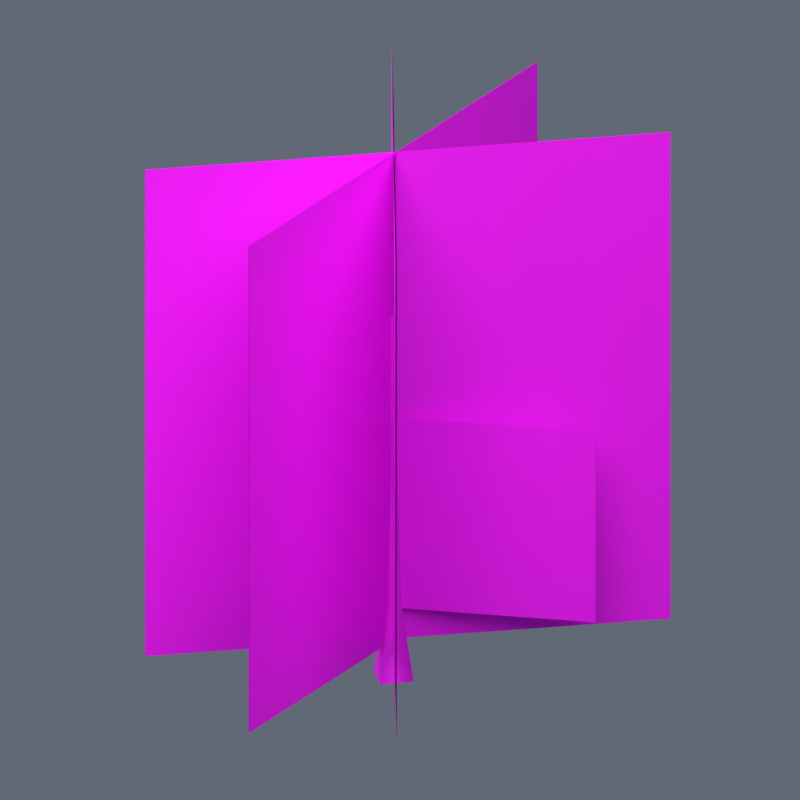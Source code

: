 # Source: Fluxara_Slender_Leaf_Tree.blend  (saved by Blender 4.5.92; exported with 4.5.12 LTS)
import bpy
from mathutils import Matrix  # noqa: F401  (used for matrix-valued properties, if any)

bpy.ops.wm.read_factory_settings(use_empty=True)
scene = bpy.context.scene
scene.name = 'Scene'

# ---- images (referenced by path relative to the original .blend; pixels are not part of the script)
import os
ASSET_DIR = os.environ.get("B2B_ASSET_DIR", "")  # directory of the original .blend (textures are referenced by path, not embedded)
HERE = os.path.dirname(os.path.abspath(__file__))  # packed textures are extracted next to this script under _unpacked/

def load_image(name, relpath, width, height, colorspace="sRGB"):
    """Load a texture the original file referenced (path relative to the .blend, or extracted next to this script)."""
    p = next((c for c in (os.path.join(HERE, relpath), os.path.join(ASSET_DIR, relpath)) if relpath and os.path.exists(c)), "")
    if p:
        img = bpy.data.images.load(p, check_existing=True)
        img.name = name
    else:  # same state as the original file: an image datablock whose file is absent (Cycles renders it pink)
        img = bpy.data.images.new(name, width, height)
        img.source = "FILE"
        img.filepath = "//" + (relpath or name)
    img.colorspace_settings.name = colorspace
    return img
img_fluxara_slender_leaf_tree_png = load_image('fluxara_slender_leaf_tree.png', 'library/fluxara_driftlib_accacia_a/fluxara_slender_leaf_tree.png', 1024, 1024, 'sRGB')
img_fluxara_slender_leaf_tree_png_001 = load_image('fluxara_slender_leaf_tree.png.001', 'library/fluxara_driftlib_accacia_a/fluxara_slender_leaf_tree.png', 1024, 1024, 'sRGB')

# ---- materials (node trees are filled in below, after node groups)
mat_fluxara_slender_leaf_tree = bpy.data.materials.new('fluxara_slender_leaf_tree')
mat_fluxara_slender_leaf_tree_001 = bpy.data.materials.new('fluxara_slender_leaf_tree.001')

# ---- material node trees
mat_fluxara_slender_leaf_tree.use_nodes = True; mat_fluxara_slender_leaf_tree.node_tree.nodes.clear()
_N = mat_fluxara_slender_leaf_tree.node_tree.nodes; _L = mat_fluxara_slender_leaf_tree.node_tree.links
n0 = _N.new('ShaderNodeBsdfPrincipled'); n0.name = 'Principled BSDF'; n0.location = (-200, 100)
n0.inputs[2].default_value = 0.75
n1 = _N.new('ShaderNodeOutputMaterial'); n1.name = 'Material Output'; n1.location = (200, 100)
n2 = _N.new('ShaderNodeTexImage'); n2.name = 'Image Texture'; n2.location = (0, 0)
n2.image = img_fluxara_slender_leaf_tree_png
n3 = _N.new('ShaderNodeVertexColor'); n3.name = 'Color Attribute'; n3.location = (0, 0)
n3.layer_name = 'Color'
n4 = _N.new('ShaderNodeMixRGB'); n4.name = 'Mix (Legacy)'; n4.location = (0, 0)
n4.blend_type = 'MULTIPLY'
n4.inputs[0].default_value = 1.0
_L.new(n0.outputs[0], n1.inputs[0])
_L.new(n2.outputs[0], n4.inputs[1])
_L.new(n3.outputs[0], n4.inputs[2])
_L.new(n2.outputs[0], n0.inputs[0])
_L.new(n2.outputs[1], n0.inputs[4])
n1.is_active_output = True
mat_fluxara_slender_leaf_tree_001.use_nodes = True; mat_fluxara_slender_leaf_tree_001.node_tree.nodes.clear()
_N = mat_fluxara_slender_leaf_tree_001.node_tree.nodes; _L = mat_fluxara_slender_leaf_tree_001.node_tree.links
n0 = _N.new('ShaderNodeBsdfPrincipled'); n0.name = 'Principled BSDF'; n0.location = (-200, 100)
n0.inputs[2].default_value = 0.75
n1 = _N.new('ShaderNodeOutputMaterial'); n1.name = 'Material Output'; n1.location = (200, 100)
n2 = _N.new('ShaderNodeTexImage'); n2.name = 'Image Texture'; n2.location = (0, 0)
n2.image = img_fluxara_slender_leaf_tree_png_001
n3 = _N.new('ShaderNodeVertexColor'); n3.name = 'Color Attribute'; n3.location = (0, 0)
n3.layer_name = 'Color'
n4 = _N.new('ShaderNodeMixRGB'); n4.name = 'Mix (Legacy)'; n4.location = (0, 0)
n4.blend_type = 'MULTIPLY'
n4.inputs[0].default_value = 1.0
_L.new(n0.outputs[0], n1.inputs[0])
_L.new(n2.outputs[0], n4.inputs[1])
_L.new(n3.outputs[0], n4.inputs[2])
_L.new(n2.outputs[0], n0.inputs[0])
_L.new(n2.outputs[1], n0.inputs[4])
n1.is_active_output = True

# ---- world
world_preview = bpy.data.worlds.new('Preview'); scene.world = world_preview
world_preview.use_nodes = True; world_preview.node_tree.nodes.clear()
_N = world_preview.node_tree.nodes; _L = world_preview.node_tree.links
n0 = _N.new('ShaderNodeBackground'); n0.name = 'Background'; n0.location = (-200, 100)
n0.inputs[0].default_value = (0.12, 0.14, 0.18, 1.0)
n1 = _N.new('ShaderNodeOutputWorld'); n1.name = 'World Output'; n1.location = (200, 100)
_L.new(n0.outputs[0], n1.inputs[0])
n1.is_active_output = True

# ---- cameras
cam_camera = bpy.data.cameras.new('Camera')
cam_camera.type = 'ORTHO'
cam_camera.ortho_scale = 7.2

# ---- lights
light_area = bpy.data.lights.new('Area', 'AREA')
light_area.energy = 5760.0
light_area.size = 19.2
light_area.size_y = 1.0
light_area_001 = bpy.data.lights.new('Area.001', 'AREA')
light_area_001.energy = 2304.0
light_area_001.size = 19.2
light_area_001.size_y = 1.0

# ---- meshes
me_fluxara_slender_leaf_tree_high_mesh = bpy.data.meshes.new('Fluxara_Slender_Leaf_Tree_High_Mesh')
me_fluxara_slender_leaf_tree_high_mesh.from_pydata([(1.431e-07, 2.4, 0.0), (1.431e-07, -2.4, 0.0), (0.0, -2.4, 2.4), (0.0, 2.4, 2.4), (1.698, 0.7214, 0.3192), (-0.03823, -0.001463, 0.3192), (-0.03823, -0.001463, 2.2), (1.698, 0.7214, 2.2), (-1.809, 0.2608, 1.355), (0.04762, -0.03816, 1.355), (0.04762, -0.03816, 3.235), (-1.809, 0.2608, 3.235), (1.313, -2.009, 2.384e-07), (-1.313, 2.009, 2.384e-07), (-1.313, 2.009, 2.4), (1.313, -2.009, 2.4), (1.838, 1.752, 2.384e-07), (-1.693, -1.498, 2.384e-07), (-1.693, -1.498, 2.4), (1.838, 1.752, 2.4), (-1.431e-07, -2.4, 4.8), (-1.431e-07, 2.4, 4.8), (-1.313, 2.009, 4.8), (1.313, -2.009, 4.8), (-1.693, -1.498, 4.8), (1.838, 1.752, 4.8), (0.0, 0.08674, 0.3705), (0.0, 0.2185, -0.3527), (0.2185, 2.605e-09, -0.3527), (0.08674, 1.034e-09, 0.3705), (1.91e-08, -0.2185, -0.3527), (7.583e-09, -0.08674, 0.3705), (-0.2185, -9.55e-09, -0.3527), (-0.08674, -3.791e-09, 0.3705), (0.0, 0.01366, 2.441), (0.01366, 1.629e-10, 2.441), (1.194e-09, -0.01366, 2.441), (-0.01366, -5.97e-10, 2.441), (-0.01, 2.4, 0.0), (-0.01, 2.4, 2.4), (-0.01, -2.4, 2.4), (-0.01, -2.4, 0.0), (1.694, 0.7306, 0.3192), (1.694, 0.7306, 2.2), (-0.04207, 0.007768, 2.2), (-0.04207, 0.007768, 0.3192), (-1.811, 0.2509, 1.355), (-1.811, 0.2509, 3.235), (0.04603, -0.04803, 3.235), (0.04603, -0.04803, 1.355), (1.322, -2.003, 2.384e-07), (1.322, -2.003, 2.4), (-1.305, 2.014, 2.4), (-1.305, 2.014, 2.384e-07), (1.832, 1.76, 2.384e-07), (1.832, 1.76, 2.4), (-1.7, -1.491, 2.4), (-1.7, -1.491, 2.384e-07), (-0.01, 2.4, 4.8), (-0.01, -2.4, 4.8), (1.322, -2.003, 4.8), (-1.305, 2.014, 4.8), (1.832, 1.76, 4.8), (-1.7, -1.491, 4.8), (0.0, 0.0768, 0.3694), (0.0768, 1.034e-09, 0.3694), (0.2086, 2.605e-09, -0.3545), (0.0, 0.2086, -0.3545), (7.583e-09, -0.0768, 0.3694), (1.91e-08, -0.2086, -0.3545), (-0.0768, -3.791e-09, 0.3694), (-0.2086, -9.55e-09, -0.3545), (0.0, 0.003664, 2.44), (0.003664, 1.629e-10, 2.44), (1.194e-09, -0.003664, 2.44), (-0.003664, -5.97e-10, 2.44)], [], [(2, 1, 0), (2, 0, 3), (6, 5, 4), (6, 4, 7), (10, 9, 8), (10, 8, 11), (14, 13, 12), (14, 12, 15), (18, 17, 16), (18, 16, 19), (20, 2, 3), (20, 3, 21), (22, 14, 15), (22, 15, 23), (24, 18, 19), (24, 19, 25), (28, 27, 26), (28, 26, 29), (30, 28, 29), (30, 29, 31), (32, 30, 31), (32, 31, 33), (27, 32, 33), (27, 33, 26), (29, 26, 34), (29, 34, 35), (31, 29, 35), (31, 35, 36), (33, 31, 36), (33, 36, 37), (26, 33, 37), (26, 37, 34), (40, 39, 38), (40, 38, 41), (44, 43, 42), (44, 42, 45), (48, 47, 46), (48, 46, 49), (52, 51, 50), (52, 50, 53), (56, 55, 54), (56, 54, 57), (59, 58, 39), (59, 39, 40), (61, 60, 51), (61, 51, 52), (63, 62, 55), (63, 55, 56), (66, 65, 64), (66, 64, 67), (69, 68, 65), (69, 65, 66), (71, 70, 68), (71, 68, 69), (67, 64, 70), (67, 70, 71), (65, 73, 72), (65, 72, 64), (68, 74, 73), (68, 73, 65), (70, 75, 74), (70, 74, 68), (64, 72, 75), (64, 75, 70)])
me_fluxara_slender_leaf_tree_high_mesh.polygons.foreach_set('use_smooth', [True] * 64)
_uv = me_fluxara_slender_leaf_tree_high_mesh.uv_layers.new(name='UVMap')
_uv.uv.foreach_set('vector', [9.996e-05, 0.5002, 9.996e-05, 0.0004883, 0.9995, 0.0004883, 9.996e-05, 0.5002, 0.9995, 0.0004883, 0.9995, 0.5002, 0.5361, 0.5518, 0.5361, 0.09326, 0.897, 0.09326, 0.5361, 0.5518, 0.897, 0.09326, 0.897, 0.5518, 0.5361, 0.5518, 0.5361, 0.09326, 0.897, 0.09326, 0.5361, 0.5518, 0.897, 0.09326, 0.897, 0.5518, 9.996e-05, 0.5002, 9.996e-05, 0.0004883, 0.9995, 0.0004883, 9.996e-05, 0.5002, 0.9995, 0.0004883, 0.9995, 0.5002, 9.996e-05, 0.5002, 9.996e-05, 0.0004883, 0.9995, 0.0004883, 9.996e-05, 0.5002, 0.9995, 0.0004883, 0.9995, 0.5002, 0.0001, 0.9999, 9.996e-05, 0.5002, 0.9995, 0.5002, 0.0001, 0.9999, 0.9995, 0.5002, 0.9995, 0.9999, 0.0001, 0.9999, 9.996e-05, 0.5002, 0.9995, 0.5002, 0.0001, 0.9999, 0.9995, 0.5002, 0.9995, 0.9999, 0.0001, 0.9999, 9.996e-05, 0.5002, 0.9995, 0.5002, 0.0001, 0.9999, 0.9995, 0.5002, 0.9995, 0.9999, 0.4983, 0.03857, 0.4951, 0.03906, 0.4966, 0.05957, 0.4983, 0.03857, 0.4966, 0.05957, 0.5, 0.05908, 0.4951, 0.03809, 0.4983, 0.03857, 0.5, 0.05908, 0.4951, 0.03809, 0.5, 0.05908, 0.4966, 0.05908, 0.4917, 0.03906, 0.4951, 0.03809, 0.4966, 0.05908, 0.4917, 0.03906, 0.4966, 0.05908, 0.4934, 0.05957, 0.4951, 0.03906, 0.4917, 0.03906, 0.4934, 0.05957, 0.4951, 0.03906, 0.4934, 0.05957, 0.4966, 0.05957, 0.5, 0.05908, 0.4966, 0.05957, 0.5054, 0.1743, 0.5, 0.05908, 0.5054, 0.1743, 0.5063, 0.1743, 0.4966, 0.05908, 0.5, 0.05908, 0.5063, 0.1743, 0.4966, 0.05908, 0.5063, 0.1743, 0.5054, 0.1743, 0.4934, 0.05957, 0.4966, 0.05908, 0.5054, 0.1743, 0.4934, 0.05957, 0.5054, 0.1743, 0.5049, 0.1743, 0.4966, 0.05957, 0.4934, 0.05957, 0.5049, 0.1743, 0.4966, 0.05957, 0.5049, 0.1743, 0.5054, 0.1743, 9.996e-05, 0.5002, 0.9995, 0.5002, 0.9995, 0.0004883, 9.996e-05, 0.5002, 0.9995, 0.0004883, 9.996e-05, 0.0004883, 0.5361, 0.5518, 0.897, 0.5518, 0.897, 0.09326, 0.5361, 0.5518, 0.897, 0.09326, 0.5361, 0.09326, 0.5361, 0.5518, 0.897, 0.5518, 0.897, 0.09326, 0.5361, 0.5518, 0.897, 0.09326, 0.5361, 0.09326, 9.996e-05, 0.5002, 0.9995, 0.5002, 0.9995, 0.0004883, 9.996e-05, 0.5002, 0.9995, 0.0004883, 9.996e-05, 0.0004883, 9.996e-05, 0.5002, 0.9995, 0.5002, 0.9995, 0.0004883, 9.996e-05, 0.5002, 0.9995, 0.0004883, 9.996e-05, 0.0004883, 0.0001, 0.9999, 0.9995, 0.9999, 0.9995, 0.5002, 0.0001, 0.9999, 0.9995, 0.5002, 9.996e-05, 0.5002, 0.0001, 0.9999, 0.9995, 0.9999, 0.9995, 0.5002, 0.0001, 0.9999, 0.9995, 0.5002, 9.996e-05, 0.5002, 0.0001, 0.9999, 0.9995, 0.9999, 0.9995, 0.5002, 0.0001, 0.9999, 0.9995, 0.5002, 9.996e-05, 0.5002, 0.4983, 0.03857, 0.5, 0.05908, 0.4966, 0.05957, 0.4983, 0.03857, 0.4966, 0.05957, 0.4951, 0.03906, 0.4951, 0.03809, 0.4966, 0.05908, 0.5, 0.05908, 0.4951, 0.03809, 0.5, 0.05908, 0.4983, 0.03857, 0.4917, 0.03906, 0.4934, 0.05957, 0.4966, 0.05908, 0.4917, 0.03906, 0.4966, 0.05908, 0.4951, 0.03809, 0.4951, 0.03906, 0.4966, 0.05957, 0.4934, 0.05957, 0.4951, 0.03906, 0.4934, 0.05957, 0.4917, 0.03906, 0.5, 0.05908, 0.5063, 0.1743, 0.5054, 0.1743, 0.5, 0.05908, 0.5054, 0.1743, 0.4966, 0.05957, 0.4966, 0.05908, 0.5054, 0.1743, 0.5063, 0.1743, 0.4966, 0.05908, 0.5063, 0.1743, 0.5, 0.05908, 0.4934, 0.05957, 0.5049, 0.1743, 0.5054, 0.1743, 0.4934, 0.05957, 0.5054, 0.1743, 0.4966, 0.05908, 0.4966, 0.05957, 0.5054, 0.1743, 0.5049, 0.1743, 0.4966, 0.05957, 0.5049, 0.1743, 0.4934, 0.05957])
_ca = me_fluxara_slender_leaf_tree_high_mesh.color_attributes.new('Color', 'BYTE_COLOR', 'POINT')
_ca.data.foreach_set('color', [0.0, 0.0, 0.0, 1.0, 0.0, 0.0, 0.0, 1.0, 0.0, 0.0, 0.0, 1.0, 0.0, 0.0, 0.0, 1.0, 0.016, 0.016, 0.016, 1.0, 0.0, 0.0, 0.0, 1.0, 0.0, 0.0, 0.0, 1.0, 0.02029, 0.02029, 0.02029, 1.0, 0.04519, 0.04519, 0.04519, 1.0, 0.0, 0.0, 0.0, 1.0, 0.0, 0.0, 0.0, 1.0, 0.02122, 0.02122, 0.02122, 1.0, 0.0, 0.0, 0.0, 1.0, 0.0, 0.0, 0.0, 1.0, 0.0, 0.0, 0.0, 1.0, 0.0, 0.0, 0.0, 1.0, 0.0, 0.0, 0.0, 1.0, 0.0, 0.0, 0.0, 1.0, 0.0, 0.0, 0.0, 1.0, 0.0, 0.0, 0.0, 1.0, 0.04519, 0.04519, 0.04519, 1.0, 0.02029, 0.02029, 0.02029, 1.0, 0.04374, 0.04374, 0.04374, 1.0, 0.04519, 0.04519, 0.04519, 1.0, 0.02519, 0.02519, 0.02519, 1.0, 0.04519, 0.04519, 0.04519, 1.0, 0.0, 0.0, 0.0, 1.0, 0.0, 0.0, 0.0, 1.0, 0.0, 0.0, 0.0, 1.0, 0.0, 0.0, 0.0, 1.0, 0.0, 0.0, 0.0, 1.0, 0.0, 0.0, 0.0, 1.0, 0.0, 0.0, 0.0, 1.0, 0.0, 0.0, 0.0, 1.0, 0.0, 0.0, 0.0, 1.0, 0.0, 0.0, 0.0, 1.0, 0.0, 0.0, 0.0, 1.0, 0.0, 0.0, 0.0, 1.0, 0.0, 0.0, 0.0, 1.0, 0.0, 0.0, 0.0, 1.0, 0.0, 0.0, 0.0, 1.0, 0.0, 0.0, 0.0, 1.0, 0.016, 0.016, 0.016, 1.0, 0.02029, 0.02029, 0.02029, 1.0, 0.0, 0.0, 0.0, 1.0, 0.0, 0.0, 0.0, 1.0, 0.04519, 0.04519, 0.04519, 1.0, 0.02122, 0.02122, 0.02122, 1.0, 0.0, 0.0, 0.0, 1.0, 0.0, 0.0, 0.0, 1.0, 0.0, 0.0, 0.0, 1.0, 0.0, 0.0, 0.0, 1.0, 0.0, 0.0, 0.0, 1.0, 0.0, 0.0, 0.0, 1.0, 0.0, 0.0, 0.0, 1.0, 0.0, 0.0, 0.0, 1.0, 0.0, 0.0, 0.0, 1.0, 0.0, 0.0, 0.0, 1.0, 0.02029, 0.02029, 0.02029, 1.0, 0.04519, 0.04519, 0.04519, 1.0, 0.04519, 0.04519, 0.04519, 1.0, 0.04374, 0.04374, 0.04374, 1.0, 0.04519, 0.04519, 0.04519, 1.0, 0.02519, 0.02519, 0.02519, 1.0, 0.0, 0.0, 0.0, 1.0, 0.0, 0.0, 0.0, 1.0, 0.0, 0.0, 0.0, 1.0, 0.0, 0.0, 0.0, 1.0, 0.0, 0.0, 0.0, 1.0, 0.0, 0.0, 0.0, 1.0, 0.0, 0.0, 0.0, 1.0, 0.0, 0.0, 0.0, 1.0, 0.0, 0.0, 0.0, 1.0, 0.0, 0.0, 0.0, 1.0, 0.0, 0.0, 0.0, 1.0, 0.0, 0.0, 0.0, 1.0])
me_fluxara_slender_leaf_tree_high_mesh.materials.append(mat_fluxara_slender_leaf_tree)
me_fluxara_slender_leaf_tree_high_mesh.update()
me_fluxara_slender_leaf_tree_high_mesh.normals_split_custom_set([tuple(v) for v in zip(*[iter([1.0, 0.0, 5.96e-08, 1.0, 0.0, 5.96e-08, 1.0, 0.0, 5.96e-08, 1.0, 0.0, 5.96e-08, 1.0, 0.0, 5.96e-08, 1.0, 0.0, 5.96e-08, 0.3828, -0.9238, -3.453e-08, 0.3828, -0.9238, 1.522e-07, 0.3828, -0.9238, 5.063e-08, 0.3828, -0.9238, -3.453e-08, 0.3828, -0.9238, 5.063e-08, 0.3828, -0.9238, 3.371e-08, 0.1582, 0.9874, -9.86e-09, 0.1583, 0.9874, 5.899e-08, 0.1582, 0.9874, -1.002e-08, 0.1582, 0.9874, -9.86e-09, 0.1582, 0.9874, -1.002e-08, 0.1584, 0.9874, -1.249e-07, -0.8374, -0.5466, 9.461e-09, -0.8374, -0.5466, 7.364e-08, -0.8374, -0.5466, 4.16e-08, -0.8374, -0.5466, 9.461e-09, -0.8374, -0.5466, 4.16e-08, -0.8374, -0.5466, 9.403e-09, 0.6761, -0.7368, -3.488e-08, 0.6762, -0.7367, 1.049e-07, 0.6761, -0.7368, 3.629e-08, 0.6761, -0.7368, -3.488e-08, 0.6761, -0.7368, 3.629e-08, 0.6761, -0.7368, -3.501e-08, 1.0, 0.0, 5.96e-08, 1.0, 0.0, 5.96e-08, 1.0, 0.0, 5.96e-08, 1.0, 0.0, 5.96e-08, 1.0, 0.0, 5.96e-08, 1.0, 0.0, 5.96e-08, -0.8374, -0.5466, 9.381e-09, -0.8374, -0.5466, 9.461e-09, -0.8374, -0.5466, 9.403e-09, -0.8374, -0.5466, 9.381e-09, -0.8374, -0.5466, 9.403e-09, -0.8374, -0.5466, 4.158e-08, 0.6762, -0.7367, -3.276e-08, 0.6761, -0.7368, -3.488e-08, 0.6761, -0.7368, -3.501e-08, 0.6762, -0.7367, -3.276e-08, 0.6761, -0.7368, -3.501e-08, 0.6762, -0.7367, 3.622e-08, 0.9837, -5.288e-06, 0.1798, 5.282e-06, 0.9837, 0.1798, -3.723e-06, 0.9938, 0.1112, 0.9837, -5.288e-06, 0.1798, -3.723e-06, 0.9938, 0.1112, 0.9938, 3.664e-06, 0.1112, -3.55e-05, -0.9838, 0.1792, 0.9837, -5.288e-06, 0.1798, 0.9938, 3.664e-06, 0.1112, -3.55e-05, -0.9838, 0.1792, 0.9938, 3.664e-06, 0.1112, 3.755e-06, -0.9938, 0.1112, -0.9838, 3.55e-05, 0.1792, -3.55e-05, -0.9838, 0.1792, 3.755e-06, -0.9938, 0.1112, -0.9838, 3.55e-05, 0.1792, 3.755e-06, -0.9938, 0.1112, -0.9938, -3.755e-06, 0.1112, 5.282e-06, 0.9837, 0.1798, -0.9838, 3.55e-05, 0.1792, -0.9938, -3.755e-06, 0.1112, 5.282e-06, 0.9837, 0.1798, -0.9938, -3.755e-06, 0.1112, -3.723e-06, 0.9938, 0.1112, 0.9938, 3.664e-06, 0.1112, -3.723e-06, 0.9938, 0.1112, 1.315e-05, 0.9994, 0.03528, 0.9938, 3.664e-06, 0.1112, 1.315e-05, 0.9994, 0.03528, 0.9994, -1.31e-05, 0.03528, 3.755e-06, -0.9938, 0.1112, 0.9938, 3.664e-06, 0.1112, 0.9994, -1.31e-05, 0.03528, 3.755e-06, -0.9938, 0.1112, 0.9994, -1.31e-05, 0.03528, -1.31e-05, -0.9994, 0.03528, -0.9938, -3.755e-06, 0.1112, 3.755e-06, -0.9938, 0.1112, -1.31e-05, -0.9994, 0.03528, -0.9938, -3.755e-06, 0.1112, -1.31e-05, -0.9994, 0.03528, -0.9994, 1.31e-05, 0.03528, -3.723e-06, 0.9938, 0.1112, -0.9938, -3.755e-06, 0.1112, -0.9994, 1.31e-05, 0.03528, -3.723e-06, 0.9938, 0.1112, -0.9994, 1.31e-05, 0.03528, 1.315e-05, 0.9994, 0.03528, -1.0, 0.0, -5.976e-08, -1.0, 0.0, -5.976e-08, -1.0, 0.0, -5.976e-08, -1.0, 0.0, -5.976e-08, -1.0, 0.0, -5.976e-08, -1.0, 0.0, -5.976e-08, -0.3852, 0.9228, -9.179e-08, -0.3852, 0.9228, 5.685e-08, -0.3852, 0.9228, -5.057e-08, -0.3852, 0.9228, -9.179e-08, -0.3852, 0.9228, -5.057e-08, -0.3852, 0.9228, 7.727e-09, -0.1584, -0.9874, 1.574e-07, -0.1583, -0.9874, 2.919e-08, -0.1584, -0.9874, -6.324e-08, -0.1584, -0.9874, 1.574e-07, -0.1584, -0.9874, -6.324e-08, -0.1583, -0.9874, -2.674e-08, 0.8369, 0.5474, 6.56e-09, 0.8368, 0.5475, 2.745e-08, 0.8368, 0.5475, -4.154e-08, 0.8369, 0.5474, 6.56e-09, 0.8368, 0.5475, -4.154e-08, 0.837, 0.5471, -4.172e-08, -0.6782, 0.7349, 2.58e-08, -0.6782, 0.7349, 2.591e-08, -0.6783, 0.7348, -3.622e-08, -0.6782, 0.7349, 2.58e-08, -0.6783, 0.7348, -3.622e-08, -0.6782, 0.7349, 2.595e-08, -1.0, 0.0, -5.976e-08, -1.0, 0.0, -5.976e-08, -1.0, 0.0, -5.976e-08, -1.0, 0.0, -5.976e-08, -1.0, 0.0, -5.976e-08, -1.0, 0.0, -5.976e-08, 0.8369, 0.5474, -5.767e-08, 0.8368, 0.5475, 2.758e-08, 0.8368, 0.5475, 2.745e-08, 0.8369, 0.5474, -5.767e-08, 0.8368, 0.5475, 2.745e-08, 0.8369, 0.5474, 6.56e-09, -0.6782, 0.7349, -9.805e-08, -0.6782, 0.7349, -3.619e-08, -0.6782, 0.7349, 2.591e-08, -0.6782, 0.7349, -9.805e-08, -0.6782, 0.7349, 2.591e-08, -0.6782, 0.7349, 2.58e-08, -0.9837, -8.616e-06, -0.1797, -0.9938, -1.894e-06, -0.1112, -4.171e-06, -0.9938, -0.1115, -0.9837, -8.616e-06, -0.1797, -4.171e-06, -0.9938, -0.1115, 8.592e-06, -0.9837, -0.1797, -4.735e-06, 0.9837, -0.18, 2.189e-07, 0.9938, -0.1115, -0.9938, -1.894e-06, -0.1112, -4.735e-06, 0.9837, -0.18, -0.9938, -1.894e-06, -0.1112, -0.9837, -8.616e-06, -0.1797, 0.9837, 4.735e-06, -0.18, 0.9938, 1.972e-06, -0.1112, 2.189e-07, 0.9938, -0.1115, 0.9837, 4.735e-06, -0.18, 2.189e-07, 0.9938, -0.1115, -4.735e-06, 0.9837, -0.18, 8.592e-06, -0.9837, -0.1797, -4.171e-06, -0.9938, -0.1115, 0.9938, 1.972e-06, -0.1112, 8.592e-06, -0.9837, -0.1797, 0.9938, 1.972e-06, -0.1112, 0.9837, 4.735e-06, -0.18, -0.9938, -1.894e-06, -0.1112, -0.9994, 1.257e-05, -0.03529, -1.252e-05, -0.9994, -0.03529, -0.9938, -1.894e-06, -0.1112, -1.252e-05, -0.9994, -0.03529, -4.171e-06, -0.9938, -0.1115, 2.189e-07, 0.9938, -0.1115, 1.262e-05, 0.9994, -0.03529, -0.9994, 1.257e-05, -0.03529, 2.189e-07, 0.9938, -0.1115, -0.9994, 1.257e-05, -0.03529, -0.9938, -1.894e-06, -0.1112, 0.9938, 1.972e-06, -0.1112, 0.9994, -1.252e-05, -0.03529, 1.262e-05, 0.9994, -0.03529, 0.9938, 1.972e-06, -0.1112, 1.262e-05, 0.9994, -0.03529, 2.189e-07, 0.9938, -0.1115, -4.171e-06, -0.9938, -0.1115, -1.252e-05, -0.9994, -0.03529, 0.9994, -1.252e-05, -0.03529, -4.171e-06, -0.9938, -0.1115, 0.9994, -1.252e-05, -0.03529, 0.9938, 1.972e-06, -0.1112])] * 3)])
me_fluxara_slender_leaf_tree_low_mesh = bpy.data.meshes.new('Fluxara_Slender_Leaf_Tree_Low_Mesh')
me_fluxara_slender_leaf_tree_low_mesh.from_pydata([(1.838, 1.752, 2.384e-07), (-1.693, -1.498, 2.384e-07), (-1.693, -1.498, 4.8), (1.838, 1.752, 4.8), (1.313, -2.009, 2.384e-07), (-1.313, 2.009, 2.384e-07), (-1.313, 2.009, 4.8), (1.313, -2.009, 4.8), (1.431e-07, 2.4, 0.0), (1.431e-07, -2.4, 0.0), (-1.431e-07, -2.4, 4.8), (-1.431e-07, 2.4, 4.8), (1.832, 1.76, 2.384e-07), (1.832, 1.76, 4.8), (-1.7, -1.491, 4.8), (-1.7, -1.491, 2.384e-07), (1.322, -2.003, 2.384e-07), (1.322, -2.003, 4.8), (-1.305, 2.014, 4.8), (-1.305, 2.014, 2.384e-07), (-0.01, 2.4, 0.0), (-0.01, 2.4, 4.8), (-0.01, -2.4, 4.8), (-0.01, -2.4, 0.0)], [], [(2, 1, 0), (2, 0, 3), (6, 5, 4), (6, 4, 7), (10, 9, 8), (10, 8, 11), (14, 13, 12), (14, 12, 15), (18, 17, 16), (18, 16, 19), (22, 21, 20), (22, 20, 23)])
me_fluxara_slender_leaf_tree_low_mesh.polygons.foreach_set('use_smooth', [True] * 12)
_uv = me_fluxara_slender_leaf_tree_low_mesh.uv_layers.new(name='UVMap')
_uv.uv.foreach_set('vector', [0.0001, 0.9999, 9.996e-05, 0.0004883, 0.9995, 0.0004883, 0.0001, 0.9999, 0.9995, 0.0004883, 0.9995, 0.9999, 0.0001, 0.9999, 9.996e-05, 0.0004883, 0.9995, 0.0004883, 0.0001, 0.9999, 0.9995, 0.0004883, 0.9995, 0.9999, 0.0001, 0.9999, 9.996e-05, 0.0004883, 0.9995, 0.0004883, 0.0001, 0.9999, 0.9995, 0.0004883, 0.9995, 0.9999, 0.0001, 0.9999, 0.9995, 0.9999, 0.9995, 0.0004883, 0.0001, 0.9999, 0.9995, 0.0004883, 9.996e-05, 0.0004883, 0.0001, 0.9999, 0.9995, 0.9999, 0.9995, 0.0004883, 0.0001, 0.9999, 0.9995, 0.0004883, 9.996e-05, 0.0004883, 0.0001, 0.9999, 0.9995, 0.9999, 0.9995, 0.0004883, 0.0001, 0.9999, 0.9995, 0.0004883, 9.996e-05, 0.0004883])
_ca = me_fluxara_slender_leaf_tree_low_mesh.color_attributes.new('Color', 'BYTE_COLOR', 'POINT')
_ca.data.foreach_set('color', [0.0, 0.0, 0.0, 1.0, 0.0, 0.0, 0.0, 1.0, 0.01681, 0.01681, 0.01681, 1.0, 0.01681, 0.01681, 0.01681, 1.0, 0.0, 0.0, 0.0, 1.0, 0.0, 0.0, 0.0, 1.0, 0.01681, 0.01681, 0.01681, 1.0, 0.01681, 0.01681, 0.01681, 1.0, 0.0, 0.0, 0.0, 1.0, 0.0, 0.0, 0.0, 1.0, 0.01681, 0.01681, 0.01681, 1.0, 0.01681, 0.01681, 0.01681, 1.0, 0.0, 0.0, 0.0, 1.0, 0.01681, 0.01681, 0.01681, 1.0, 0.01681, 0.01681, 0.01681, 1.0, 0.0, 0.0, 0.0, 1.0, 0.0, 0.0, 0.0, 1.0, 0.01681, 0.01681, 0.01681, 1.0, 0.01681, 0.01681, 0.01681, 1.0, 0.0, 0.0, 0.0, 1.0, 0.0, 0.0, 0.0, 1.0, 0.01681, 0.01681, 0.01681, 1.0, 0.01681, 0.01681, 0.01681, 1.0, 0.0, 0.0, 0.0, 1.0])
me_fluxara_slender_leaf_tree_low_mesh.materials.append(mat_fluxara_slender_leaf_tree_001)
me_fluxara_slender_leaf_tree_low_mesh.update()
me_fluxara_slender_leaf_tree_low_mesh.normals_split_custom_set([tuple(v) for v in zip(*[iter([0.6761, -0.7368, -3.506e-08, 0.6761, -0.7368, 1.072e-07, 0.6761, -0.7368, 3.629e-08, 0.6761, -0.7368, -3.506e-08, 0.6761, -0.7368, 3.629e-08, 0.6761, -0.7368, 3.622e-08, -0.8374, -0.5467, 1.398e-08, -0.8374, -0.5467, 6.906e-08, -0.8374, -0.5467, 4.16e-08, -0.8374, -0.5467, 1.398e-08, -0.8374, -0.5467, 4.16e-08, -0.8374, -0.5466, 4.158e-08, 1.0, 0.0, 5.96e-08, 1.0, 0.0, 5.96e-08, 1.0, 0.0, 5.96e-08, 1.0, 0.0, 5.96e-08, 1.0, 0.0, 5.96e-08, 1.0, 0.0, 5.96e-08, -0.6783, 0.7348, -1.026e-07, -0.6783, 0.7348, -3.619e-08, -0.6783, 0.7348, -3.622e-08, -0.6783, 0.7348, -1.026e-07, -0.6783, 0.7348, -3.622e-08, -0.6783, 0.7348, 3.056e-08, 0.8368, 0.5475, -6.449e-08, 0.8368, 0.5475, 2.75e-08, 0.8368, 0.5475, -4.159e-08, 0.8368, 0.5475, -6.449e-08, 0.8368, 0.5475, -4.159e-08, 0.8368, 0.5475, -1.861e-08, -1.0, 0.0, -5.976e-08, -1.0, 0.0, -5.976e-08, -1.0, 0.0, -5.976e-08, -1.0, 0.0, -5.976e-08, -1.0, 0.0, -5.976e-08, -1.0, 0.0, -5.976e-08])] * 3)])

# ---- objects
ob_fluxara_slender_leaf_tree_high = bpy.data.objects.new('Fluxara_Slender_Leaf_Tree_High', me_fluxara_slender_leaf_tree_high_mesh)
ob_fluxara_slender_leaf_tree_low = bpy.data.objects.new('Fluxara_Slender_Leaf_Tree_Low', me_fluxara_slender_leaf_tree_low_mesh)
ob_camera = bpy.data.objects.new('Camera', cam_camera)
ob_area = bpy.data.objects.new('Area', light_area)
ob_area_001 = bpy.data.objects.new('Area.001', light_area_001)

# ---- transforms, parenting, visibility, modifiers, constraints
ob_fluxara_slender_leaf_tree_high.location = (0.0, 0.0, 0.0)
ob_fluxara_slender_leaf_tree_low.location = (0.0, 0.0, 0.0)
ob_fluxara_slender_leaf_tree_low.hide_render = True
ob_camera.location = (8.709, -13.44, 9.6)
ob_camera.rotation_euler = (1.147, -1.726e-08, 0.5713)
ob_area.location = (9.669, -14.4, 21.6)
ob_area.rotation_euler = (0.7336, -1.029e-07, 0.588)
ob_area_001.location = (-14.33, -4.8, 12.0)
ob_area_001.rotation_euler = (1.007, -6.348e-08, -1.249)

# ---- collection membership
scene.collection.objects.link(ob_fluxara_slender_leaf_tree_high)
scene.collection.objects.link(ob_fluxara_slender_leaf_tree_low)
scene.collection.objects.link(ob_camera)
scene.collection.objects.link(ob_area)
scene.collection.objects.link(ob_area_001)

# ---- scene / render settings (as saved in the file)
scene.camera = ob_camera
scene.frame_start = 1; scene.frame_end = 250; scene.frame_set(1)
scene.render.engine = 'BLENDER_EEVEE_NEXT'
scene.render.resolution_x = 800
scene.render.resolution_y = 800
scene.view_settings.view_transform = 'Standard'
bpy.context.view_layer.update()
